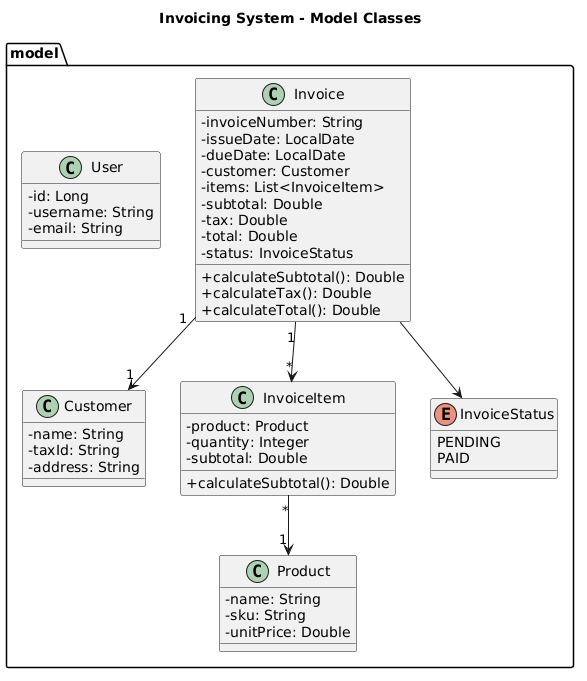

The diagram above was rendered by PlantUML. Its source (embedded in the PNG):
@startuml
title Invoicing System - Model Classes

skinparam classAttributeIconSize 0

package "model" {

class User {
  - id: Long
  - username: String
  - email: String
}

class Customer {
  - name: String
  - taxId: String
  - address: String
}

class Product {
  - name: String
  - sku: String
  - unitPrice: Double
}

class InvoiceItem {
  - product: Product
  - quantity: Integer
  - subtotal: Double
  + calculateSubtotal(): Double
}

enum InvoiceStatus {
  PENDING
  PAID
}

class Invoice {
  - invoiceNumber: String
  - issueDate: LocalDate
  - dueDate: LocalDate
  - customer: Customer
  - items: List<InvoiceItem>
  - subtotal: Double
  - tax: Double
  - total: Double
  - status: InvoiceStatus
  + calculateSubtotal(): Double
  + calculateTax(): Double
  + calculateTotal(): Double
}

}

Invoice "1" --> "1" Customer
Invoice "1" --> "*" InvoiceItem
InvoiceItem "*" --> "1" Product
Invoice --> InvoiceStatus
@enduml